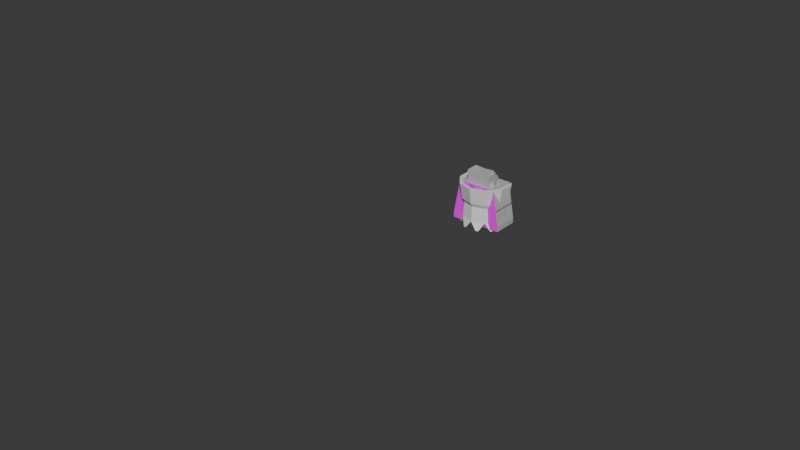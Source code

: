 # Source: minifigkingleo00_pose_wave_right.blend  (saved by Blender 5.1.30; exported with 4.5.12 LTS)
import bpy
from mathutils import Matrix  # noqa: F401  (used for matrix-valued properties, if any)

bpy.ops.wm.read_factory_settings(use_empty=True)
scene = bpy.context.scene
scene.name = 'Scene'

# ---- collections
col_collection = bpy.data.collections.new('Collection'); scene.collection.children.link(col_collection)

# ---- images (referenced by path relative to the original .blend; pixels are not part of the script)
import os
ASSET_DIR = os.environ.get("B2B_ASSET_DIR", "")  # directory of the original .blend (textures are referenced by path, not embedded)
HERE = os.path.dirname(os.path.abspath(__file__))  # packed textures are extracted next to this script under _unpacked/

def load_image(name, relpath, width, height, colorspace="sRGB"):
    """Load a texture the original file referenced (path relative to the .blend, or extracted next to this script)."""
    p = next((c for c in (os.path.join(HERE, relpath), os.path.join(ASSET_DIR, relpath)) if relpath and os.path.exists(c)), "")
    if p:
        img = bpy.data.images.load(p, check_existing=True)
        img.name = name
    else:  # same state as the original file: an image datablock whose file is absent (Cycles renders it pink)
        img = bpy.data.images.new(name, width, height)
        img.source = "FILE"
        img.filepath = "//" + (relpath or name)
    img.colorspace_settings.name = colorspace
    return img
img_spr133_128x32_png = load_image('spr133_128x32.png', 'spr133_128x32.png', 1024, 1024, 'sRGB')
img_spr138_64x128_png = load_image('spr138_64x128.png', 'spr138_64x128.png', 1024, 1024, 'sRGB')
img_spr073_64x64_png = load_image('spr073_64x64.png', 'spr073_64x64.png', 1024, 1024, 'sRGB')
img_spr115_64x64_png = load_image('spr115_64x64.png', 'spr115_64x64.png', 1024, 1024, 'sRGB')

# ---- materials (node trees are filled in below, after node groups)
mat_tex133_s50t0_003 = bpy.data.materials.new('tex133_s50t0.003')
mat_tex133_s50t0_003.diffuse_color = (1.0, 1.0, 1.0, 1.0)
mat_tex133_s50t0_003.roughness = 0.5267
mat_glit038_s50t0_003 = bpy.data.materials.new('glit038_s50t0.003')
mat_glit038_s50t0_003.diffuse_color = (0.0627, 0.0627, 0.0627, 1.0)
mat_glit038_s50t0_003.roughness = 0.5267
mat_tex138_s50t0_003 = bpy.data.materials.new('tex138_s50t0.003')
mat_tex138_s50t0_003.diffuse_color = (1.0, 1.0, 1.0, 1.0)
mat_tex138_s50t0_003.roughness = 0.5267
mat_glit042_s50t0_003 = bpy.data.materials.new('glit042_s50t0.003')
mat_glit042_s50t0_003.diffuse_color = (0.502, 0.498, 0.498, 1.0)
mat_glit042_s50t0_003.roughness = 0.5267
mat_tex073_s50t0_003 = bpy.data.materials.new('tex073_s50t0.003')
mat_tex073_s50t0_003.diffuse_color = (1.0, 1.0, 1.0, 1.0)
mat_tex073_s50t0_003.roughness = 0.5267
mat_tex115_s50t0_003 = bpy.data.materials.new('tex115_s50t0.003')
mat_tex115_s50t0_003.diffuse_color = (1.0, 1.0, 1.0, 1.0)
mat_tex115_s50t0_003.roughness = 0.5267
mat_glit018_s50t0_003 = bpy.data.materials.new('glit018_s50t0.003')
mat_glit018_s50t0_003.diffuse_color = (0.9176, 0.7529, 0.0, 1.0)
mat_glit018_s50t0_003.roughness = 0.5267
mat_glit034_s50t0_003 = bpy.data.materials.new('glit034_s50t0.003')
mat_glit034_s50t0_003.diffuse_color = (0.8157, 0.8157, 0.8157, 1.0)
mat_glit034_s50t0_003.roughness = 0.5267
mat_glit026_s50t0_003 = bpy.data.materials.new('glit026_s50t0.003')
mat_glit026_s50t0_003.diffuse_color = (0.0, 0.0863, 0.6196, 1.0)
mat_glit026_s50t0_003.roughness = 0.5267

# ---- material node trees
mat_tex133_s50t0_003.use_nodes = True; mat_tex133_s50t0_003.node_tree.nodes.clear()
_N = mat_tex133_s50t0_003.node_tree.nodes; _L = mat_tex133_s50t0_003.node_tree.links
n0 = _N.new('ShaderNodeBsdfPrincipled'); n0.name = 'Principled BSDF'; n0.location = (0, 300)
n0.inputs[2].default_value = 0.5267
n0.inputs[13].default_value = 0.227
n1 = _N.new('ShaderNodeOutputMaterial'); n1.name = 'Material Output'; n1.location = (280, 300)
n2 = _N.new('ShaderNodeTexImage'); n2.name = 'Image Texture'; n2.location = (-480, 300)
n2.image = img_spr133_128x32_png
_L.new(n2.outputs[0], n0.inputs[0])
_L.new(n0.outputs[0], n1.inputs[0])
n1.is_active_output = True
mat_glit038_s50t0_003.use_nodes = True; mat_glit038_s50t0_003.node_tree.nodes.clear()
_N = mat_glit038_s50t0_003.node_tree.nodes; _L = mat_glit038_s50t0_003.node_tree.links
n0 = _N.new('ShaderNodeBsdfPrincipled'); n0.name = 'Principled BSDF'; n0.location = (0, 300)
n0.inputs[0].default_value = (0.0627, 0.0627, 0.0627, 1.0)
n0.inputs[2].default_value = 0.5267
n0.inputs[13].default_value = 0.227
n1 = _N.new('ShaderNodeOutputMaterial'); n1.name = 'Material Output'; n1.location = (280, 300)
_L.new(n0.outputs[0], n1.inputs[0])
n1.is_active_output = True
mat_tex138_s50t0_003.use_nodes = True; mat_tex138_s50t0_003.node_tree.nodes.clear()
_N = mat_tex138_s50t0_003.node_tree.nodes; _L = mat_tex138_s50t0_003.node_tree.links
n0 = _N.new('ShaderNodeBsdfPrincipled'); n0.name = 'Principled BSDF'; n0.location = (0, 300)
n0.inputs[2].default_value = 0.5267
n0.inputs[13].default_value = 0.227
n1 = _N.new('ShaderNodeOutputMaterial'); n1.name = 'Material Output'; n1.location = (280, 300)
n2 = _N.new('ShaderNodeTexImage'); n2.name = 'Image Texture'; n2.location = (-480, 300)
n2.image = img_spr138_64x128_png
_L.new(n2.outputs[0], n0.inputs[0])
_L.new(n0.outputs[0], n1.inputs[0])
n1.is_active_output = True
mat_glit042_s50t0_003.use_nodes = True; mat_glit042_s50t0_003.node_tree.nodes.clear()
_N = mat_glit042_s50t0_003.node_tree.nodes; _L = mat_glit042_s50t0_003.node_tree.links
n0 = _N.new('ShaderNodeBsdfPrincipled'); n0.name = 'Principled BSDF'; n0.location = (0, 300)
n0.inputs[0].default_value = (0.502, 0.498, 0.498, 1.0)
n0.inputs[2].default_value = 0.5267
n0.inputs[13].default_value = 0.227
n1 = _N.new('ShaderNodeOutputMaterial'); n1.name = 'Material Output'; n1.location = (280, 300)
_L.new(n0.outputs[0], n1.inputs[0])
n1.is_active_output = True
mat_tex073_s50t0_003.use_nodes = True; mat_tex073_s50t0_003.node_tree.nodes.clear()
_N = mat_tex073_s50t0_003.node_tree.nodes; _L = mat_tex073_s50t0_003.node_tree.links
n0 = _N.new('ShaderNodeBsdfPrincipled'); n0.name = 'Principled BSDF'; n0.location = (0, 300)
n0.inputs[2].default_value = 0.5267
n0.inputs[13].default_value = 0.227
n1 = _N.new('ShaderNodeOutputMaterial'); n1.name = 'Material Output'; n1.location = (280, 300)
n2 = _N.new('ShaderNodeTexImage'); n2.name = 'Image Texture'; n2.location = (-480, 300)
n2.image = img_spr073_64x64_png
_L.new(n2.outputs[0], n0.inputs[0])
_L.new(n0.outputs[0], n1.inputs[0])
n1.is_active_output = True
mat_tex115_s50t0_003.use_nodes = True; mat_tex115_s50t0_003.node_tree.nodes.clear()
_N = mat_tex115_s50t0_003.node_tree.nodes; _L = mat_tex115_s50t0_003.node_tree.links
n0 = _N.new('ShaderNodeBsdfPrincipled'); n0.name = 'Principled BSDF'; n0.location = (0, 300)
n0.inputs[2].default_value = 0.5267
n0.inputs[13].default_value = 0.227
n1 = _N.new('ShaderNodeOutputMaterial'); n1.name = 'Material Output'; n1.location = (280, 300)
n2 = _N.new('ShaderNodeTexImage'); n2.name = 'Image Texture'; n2.location = (-480, 300)
n2.image = img_spr115_64x64_png
_L.new(n2.outputs[0], n0.inputs[0])
_L.new(n0.outputs[0], n1.inputs[0])
n1.is_active_output = True
mat_glit018_s50t0_003.use_nodes = True; mat_glit018_s50t0_003.node_tree.nodes.clear()
_N = mat_glit018_s50t0_003.node_tree.nodes; _L = mat_glit018_s50t0_003.node_tree.links
n0 = _N.new('ShaderNodeBsdfPrincipled'); n0.name = 'Principled BSDF'; n0.location = (0, 300)
n0.inputs[0].default_value = (0.9176, 0.7529, 0.0, 1.0)
n0.inputs[2].default_value = 0.5267
n0.inputs[13].default_value = 0.227
n1 = _N.new('ShaderNodeOutputMaterial'); n1.name = 'Material Output'; n1.location = (280, 300)
_L.new(n0.outputs[0], n1.inputs[0])
n1.is_active_output = True
mat_glit034_s50t0_003.use_nodes = True; mat_glit034_s50t0_003.node_tree.nodes.clear()
_N = mat_glit034_s50t0_003.node_tree.nodes; _L = mat_glit034_s50t0_003.node_tree.links
n0 = _N.new('ShaderNodeBsdfPrincipled'); n0.name = 'Principled BSDF'; n0.location = (0, 300)
n0.inputs[0].default_value = (0.8157, 0.8157, 0.8157, 1.0)
n0.inputs[2].default_value = 0.5267
n0.inputs[13].default_value = 0.227
n1 = _N.new('ShaderNodeOutputMaterial'); n1.name = 'Material Output'; n1.location = (280, 300)
_L.new(n0.outputs[0], n1.inputs[0])
n1.is_active_output = True
mat_glit026_s50t0_003.use_nodes = True; mat_glit026_s50t0_003.node_tree.nodes.clear()
_N = mat_glit026_s50t0_003.node_tree.nodes; _L = mat_glit026_s50t0_003.node_tree.links
n0 = _N.new('ShaderNodeBsdfPrincipled'); n0.name = 'Principled BSDF'; n0.location = (0, 300)
n0.inputs[0].default_value = (0.0, 0.0863, 0.6196, 1.0)
n0.inputs[2].default_value = 0.5267
n0.inputs[13].default_value = 0.227
n1 = _N.new('ShaderNodeOutputMaterial'); n1.name = 'Material Output'; n1.location = (280, 300)
_L.new(n0.outputs[0], n1.inputs[0])
n1.is_active_output = True

# ---- world
world_world = bpy.data.worlds.new('World'); scene.world = world_world
world_world.use_nodes = True; world_world.node_tree.nodes.clear()
_N = world_world.node_tree.nodes; _L = world_world.node_tree.links
n0 = _N.new('ShaderNodeOutputWorld'); n0.name = 'World Output'; n0.location = (200, 100)
n1 = _N.new('ShaderNodeBackground'); n1.name = 'Background'; n1.location = (-200, 100)
n1.inputs[0].default_value = (0.05088, 0.05088, 0.05088, 1.0)
_L.new(n1.outputs[0], n0.inputs[0])
n0.is_active_output = True
world_world.color = (0.05088, 0.05088, 0.05088)
world_world.sun_shadow_jitter_overblur = 0.0

# ---- meshes
me_008_minifig_2___hips_bk_belt = bpy.data.meshes.new('008_Minifig_2_-_Hips_BK_Belt')
me_008_minifig_2___hips_bk_belt.from_pydata([(8.803, -14.41, 16.0), (23.2, -14.41, 16.0), (8.803, -16.0, 16.0), (23.2, -16.0, 16.0), (8.803, -14.41, 8.0), (23.2, -14.41, 8.0), (8.803, -16.0, 8.0), (23.2, -16.0, 8.0), (15.61, -8.0, 12.0), (16.41, -8.0, 12.0), (15.61, -8.48, 10.2), (16.41, -8.48, 10.2), (15.61, -9.79, 8.88), (16.41, -9.79, 8.88), (15.61, -11.6, 8.4), (16.41, -11.6, 8.4), (15.61, -13.39, 8.88), (16.41, -13.39, 8.88), (15.61, -14.71, 10.19), (16.41, -14.71, 10.19), (15.61, -14.71, 13.79), (16.41, -14.71, 13.79), (15.61, -13.4, 15.11), (16.41, -13.4, 15.11), (15.61, -11.6, 15.6), (16.41, -11.6, 15.6), (15.61, -9.8, 15.11), (16.41, -9.8, 15.11), (15.61, -8.48, 13.8), (16.41, -8.48, 13.8)], [], [(6, 7, 5, 4), (4, 5, 1, 0), (18, 19, 17, 16), (22, 23, 21, 20), (16, 14, 12, 10, 8, 28, 26, 24, 22, 20, 18), (23, 25, 27, 29, 9, 11, 13, 15, 17, 19, 21), (16, 17, 15, 14), (24, 25, 23, 22), (3, 7, 6, 2), (1, 5, 7, 3), (4, 0, 2, 6), (12, 13, 11, 10), (3, 2, 0, 1), (14, 15, 13, 12), (26, 27, 25, 24), (28, 29, 27, 26), (8, 9, 29, 28), (8, 10, 11, 9)])
me_008_minifig_2___hips_bk_belt.polygons.foreach_set('material_index', [0, 1, 1, 1, 1, 1, 1, 1, 1, 1, 1, 1, 1, 1, 1, 1, 1, 1])
_uv = me_008_minifig_2___hips_bk_belt.uv_layers.new(name='UVMap')
_uv.uv.foreach_set('vector', [0.0, 1.0, 1.0, 1.0, 1.0, 0.0, 0.0, 0.0, 0.0, 0.0, 0.0, 0.0, 0.0, 0.0, 0.0, 0.0, 0.0, 0.0, 0.0, 0.0, 0.0, 0.0, 0.0, 0.0, 0.0, 0.0, 0.0, 0.0, 0.0, 0.0, 0.0, 0.0, 0.0, 0.0, 0.0, 0.0, 0.0, 0.0, 0.0, 0.0, 0.0, 0.0, 0.0, 0.0, 0.0, 0.0, 0.0, 0.0, 0.0, 0.0, 0.0, 0.0, 0.0, 0.0, 0.0, 0.0, 0.0, 0.0, 0.0, 0.0, 0.0, 0.0, 0.0, 0.0, 0.0, 0.0, 0.0, 0.0, 0.0, 0.0, 0.0, 0.0, 0.0, 0.0, 0.0, 0.0, 0.0, 0.0, 0.0, 0.0, 0.0, 0.0, 0.0, 0.0, 0.0, 0.0, 0.0, 0.0, 0.0, 0.0, 0.0, 0.0, 0.0, 0.0, 0.0, 0.0, 0.0, 0.0, 0.0, 0.0, 0.0, 0.0, 0.0, 0.0, 0.0, 0.0, 0.0, 0.0, 0.0, 0.0, 0.0, 0.0, 0.0, 0.0, 0.0, 0.0, 0.0, 0.0, 0.0, 0.0, 0.0, 0.0, 0.0, 0.0, 0.0, 0.0, 0.0, 0.0, 0.0, 0.0, 0.0, 0.0, 0.0, 0.0, 0.0, 0.0, 0.0, 0.0, 0.0, 0.0, 0.0, 0.0, 0.0, 0.0, 0.0, 0.0, 0.0, 0.0, 0.0, 0.0, 0.0, 0.0, 0.0, 0.0, 0.0, 0.0, 0.0, 0.0, 0.0, 0.0, 0.0, 0.0, 0.0, 0.0, 0.0, 0.0, 0.0, 0.0, 0.0, 0.0, 0.0, 0.0])
me_008_minifig_2___hips_bk_belt.materials.append(mat_tex133_s50t0_003)
me_008_minifig_2___hips_bk_belt.materials.append(mat_glit038_s50t0_003)
me_008_minifig_2___hips_bk_belt.update()
me_011_minifig_2___leg_lt_all_tex_gy = bpy.data.meshes.new('011_Minifig_2_-_Leg_Lt_All_tex_GY')
me_011_minifig_2___leg_lt_all_tex_gy.from_pydata([(23.51, -3.2, 9.61), (16.4, -3.2, 9.61), (23.19, -15.21, 11.81), (16.4, -15.2, 11.81), (16.4, -15.0, 13.19), (23.2, -15.0, 13.19), (16.4, -14.28, 14.4), (23.22, -14.28, 14.4), (16.4, -13.16, 15.24), (23.26, -13.16, 15.24), (16.4, -11.9, 15.6), (23.29, -11.9, 15.6), (16.4, -8.887, 9.609), (23.37, -8.887, 9.609), (16.4, -10.03, 8.75), (23.33, -10.03, 8.75), (16.4, -11.4, 8.4), (23.29, -11.4, 8.4), (16.4, -12.79, 8.59), (23.27, -12.79, 8.59), (16.4, -14.0, 9.31), (23.23, -14.0, 9.31), (16.4, -14.84, 10.43), (23.21, -14.84, 10.43), (16.4, -3.2, 15.6), (23.53, -3.2, 15.6)], [], [(12, 14, 15, 13), (12, 13, 0, 1), (14, 16, 17, 15), (3, 4, 5, 2), (16, 18, 19, 17), (18, 20, 21, 19), (20, 22, 23, 21), (22, 3, 2, 23), (4, 6, 7, 5), (8, 9, 7, 6), (8, 10, 11, 9), (10, 24, 25, 11), (0, 25, 24, 1), (12, 1, 24, 10), (11, 25, 0, 13), (8, 6, 4, 3, 22, 20, 18, 16, 14, 12, 10), (15, 17, 19, 21, 23, 2, 5, 7, 9, 11, 13)])
me_011_minifig_2___leg_lt_all_tex_gy.polygons.foreach_set('material_index', [0, 0, 0, 1, 0, 0, 0, 1, 1, 1, 1, 1, 1, 1, 1, 1, 1])
_uv = me_011_minifig_2___leg_lt_all_tex_gy.uv_layers.new(name='UVMap')
_uv.uv.foreach_set('vector', [0.04987, 0.5843, 0.04987, 0.6598, 0.9168, 0.6598, 0.9216, 0.5843, 0.04987, 0.5843, 0.9216, 0.5843, 0.9388, 0.2111, 0.04987, 0.2111, 0.04987, 0.6598, 0.04987, 0.75, 0.9116, 0.75, 0.9168, 0.6598, 0.0, 0.0, 0.0, 0.0, 0.0, 0.0, 0.0, 0.0, 0.04987, 0.75, 0.04987, 0.8414, 0.9085, 0.8414, 0.9116, 0.75, 0.04987, 0.8414, 0.04987, 0.921, 0.9038, 0.921, 0.9085, 0.8414, 0.04987, 0.921, 0.04987, 0.9762, 0.9015, 0.9762, 0.9038, 0.921, 0.0, 0.0, 0.0, 0.0, 0.0, 0.0, 0.0, 0.0, 0.0, 0.0, 0.0, 0.0, 0.0, 0.0, 0.0, 0.0, 0.0, 0.0, 0.0, 0.0, 0.0, 0.0, 0.0, 0.0, 0.0, 0.0, 0.0, 0.0, 0.0, 0.0, 0.0, 0.0, 0.0, 0.0, 0.0, 0.0, 0.0, 0.0, 0.0, 0.0, 0.0, 0.0, 0.0, 0.0, 0.0, 0.0, 0.0, 0.0, 0.0, 0.0, 0.0, 0.0, 0.0, 0.0, 0.0, 0.0, 0.0, 0.0, 0.0, 0.0, 0.0, 0.0, 0.0, 0.0, 0.0, 0.0, 0.0, 0.0, 0.0, 0.0, 0.0, 0.0, 0.0, 0.0, 0.0, 0.0, 0.0, 0.0, 0.0, 0.0, 0.0, 0.0, 0.0, 0.0, 0.0, 0.0, 0.0, 0.0, 0.0, 0.0, 0.0, 0.0, 0.0, 0.0, 0.0, 0.0, 0.0, 0.0, 0.0, 0.0, 0.0, 0.0, 0.0, 0.0, 0.0, 0.0, 0.0, 0.0])
me_011_minifig_2___leg_lt_all_tex_gy.materials.append(mat_tex138_s50t0_003)
me_011_minifig_2___leg_lt_all_tex_gy.materials.append(mat_glit042_s50t0_003)
me_011_minifig_2___leg_lt_all_tex_gy.update()
me_013_minifig_2___foot_left_gy = bpy.data.meshes.new('013_Minifig_2_-_Foot_Left_GY')
me_013_minifig_2___foot_left_gy.from_pydata([(23.51, -3.21, 7.6), (16.4, -3.21, 7.6), (23.59, 0.0, 15.6), (23.59, 0.0, 7.6), (16.4, 0.0, 15.6), (16.4, 0.0, 7.6), (16.4, -3.21, 15.6), (23.53, -3.21, 15.6)], [], [(1, 0, 3, 5), (6, 4, 2, 7), (7, 2, 3, 0), (1, 5, 4, 6), (1, 6, 7, 0), (3, 2, 4, 5)])
me_013_minifig_2___foot_left_gy.materials.append(mat_glit042_s50t0_003)
me_013_minifig_2___foot_left_gy.update()
me_015_minifig_2___leg_rt_all_tex_gy = bpy.data.meshes.new('015_Minifig_2_-_Leg_Rt_All_tex_GY')
me_015_minifig_2___leg_rt_all_tex_gy.from_pydata([(8.49, -3.2, 9.61), (15.61, -3.2, 9.61), (8.807, -15.21, 11.81), (15.6, -15.2, 11.81), (15.6, -15.0, 13.19), (8.797, -15.0, 13.19), (15.6, -14.28, 14.4), (8.779, -14.28, 14.4), (15.6, -13.16, 15.24), (8.742, -13.16, 15.24), (15.6, -11.9, 15.6), (8.707, -11.9, 15.6), (15.6, -8.887, 9.609), (8.627, -8.887, 9.609), (15.6, -10.03, 8.75), (8.666, -10.03, 8.75), (15.6, -11.4, 8.4), (8.707, -11.4, 8.4), (15.6, -12.79, 8.59), (8.732, -12.79, 8.59), (15.6, -14.0, 9.31), (8.77, -14.0, 9.31), (15.6, -14.84, 10.43), (8.788, -14.84, 10.43), (15.61, -3.2, 15.6), (8.47, -3.2, 15.6)], [], [(13, 15, 14, 12), (1, 0, 13, 12), (15, 17, 16, 14), (13, 0, 25, 11), (2, 5, 4, 3), (17, 19, 18, 16), (19, 21, 20, 18), (21, 23, 22, 20), (23, 2, 3, 22), (5, 7, 6, 4), (6, 7, 9, 8), (9, 11, 10, 8), (11, 25, 24, 10), (1, 24, 25, 0), (10, 24, 1, 12), (14, 16, 18, 20, 22, 3, 4, 6, 8, 10, 12), (9, 7, 5, 2, 23, 21, 19, 17, 15, 13, 11)])
me_015_minifig_2___leg_rt_all_tex_gy.polygons.foreach_set('material_index', [0, 0, 0, 1, 1, 0, 0, 0, 1, 1, 1, 1, 1, 1, 1, 1, 1])
_uv = me_015_minifig_2___leg_rt_all_tex_gy.uv_layers.new(name='UVMap')
_uv.uv.foreach_set('vector', [0.07825, 0.5843, 0.08313, 0.6598, 0.95, 0.6598, 0.95, 0.5843, 0.95, 0.2111, 0.06113, 0.2111, 0.07825, 0.5843, 0.95, 0.5843, 0.08312, 0.6598, 0.08825, 0.75, 0.95, 0.75, 0.95, 0.6598, 0.0, 0.0, 0.0, 0.0, 0.0, 0.0, 0.0, 0.0, 0.0, 0.0, 0.0, 0.0, 0.0, 0.0, 0.0, 0.0, 0.08825, 0.75, 0.09137, 0.8414, 0.95, 0.8414, 0.95, 0.75, 0.09137, 0.8414, 0.09613, 0.921, 0.95, 0.921, 0.95, 0.8414, 0.09613, 0.921, 0.09837, 0.9762, 0.95, 0.9762, 0.95, 0.921, 0.0, 0.0, 0.0, 0.0, 0.0, 0.0, 0.0, 0.0, 0.0, 0.0, 0.0, 0.0, 0.0, 0.0, 0.0, 0.0, 0.0, 0.0, 0.0, 0.0, 0.0, 0.0, 0.0, 0.0, 0.0, 0.0, 0.0, 0.0, 0.0, 0.0, 0.0, 0.0, 0.0, 0.0, 0.0, 0.0, 0.0, 0.0, 0.0, 0.0, 0.0, 0.0, 0.0, 0.0, 0.0, 0.0, 0.0, 0.0, 0.0, 0.0, 0.0, 0.0, 0.0, 0.0, 0.0, 0.0, 0.0, 0.0, 0.0, 0.0, 0.0, 0.0, 0.0, 0.0, 0.0, 0.0, 0.0, 0.0, 0.0, 0.0, 0.0, 0.0, 0.0, 0.0, 0.0, 0.0, 0.0, 0.0, 0.0, 0.0, 0.0, 0.0, 0.0, 0.0, 0.0, 0.0, 0.0, 0.0, 0.0, 0.0, 0.0, 0.0, 0.0, 0.0, 0.0, 0.0, 0.0, 0.0, 0.0, 0.0])
me_015_minifig_2___leg_rt_all_tex_gy.materials.append(mat_tex138_s50t0_003)
me_015_minifig_2___leg_rt_all_tex_gy.materials.append(mat_glit042_s50t0_003)
me_015_minifig_2___leg_rt_all_tex_gy.update()
me_017_minifig_2___foot_right_gy = bpy.data.meshes.new('017_Minifig_2_-_Foot_Right_GY')
me_017_minifig_2___foot_right_gy.from_pydata([(8.49, -3.21, 7.6), (15.6, -3.21, 7.6), (8.41, 0.0, 15.6), (8.41, 0.0, 7.6), (15.6, 0.0, 15.6), (15.6, 0.0, 7.6), (15.61, -3.21, 15.6), (8.47, -3.21, 15.6)], [], [(5, 3, 0, 1), (7, 2, 4, 6), (0, 3, 2, 7), (6, 4, 5, 1), (0, 7, 6, 1), (5, 4, 2, 3)])
me_017_minifig_2___foot_right_gy.materials.append(mat_glit042_s50t0_003)
me_017_minifig_2___foot_right_gy.update()
me_018_minifig_2___body_no_code_gy = bpy.data.meshes.new('018_Minifig_2_-_Body_No_code_GY')
me_018_minifig_2___body_no_code_gy.from_pydata([(8.0, -16.0, 8.0), (8.0, -16.0, 16.0), (24.0, -16.0, 8.0), (24.0, -16.0, 16.0), (8.0, -17.61, 8.0), (24.0, -17.61, 8.0), (22.0, -28.8, 8.0), (10.0, -28.8, 8.0), (24.0, -17.61, 16.0), (22.0, -28.8, 16.0), (10.0, -28.8, 16.0), (8.0, -17.61, 16.0)], [], [(7, 10, 9, 6), (6, 9, 8, 5), (10, 7, 4, 11), (0, 1, 11, 4), (3, 2, 5, 8), (0, 2, 3, 1), (1, 3, 8, 9, 10, 11), (2, 0, 4, 7, 6, 5)])
me_018_minifig_2___body_no_code_gy.polygons.foreach_set('material_index', [0, 0, 0, 0, 0, 0, 0, 1])
_uv = me_018_minifig_2___body_no_code_gy.uv_layers.new(name='UVMap')
_uv.uv.foreach_set('vector', [0.0, 0.0, 0.0, 0.0, 0.0, 0.0, 0.0, 0.0, 0.0, 0.0, 0.0, 0.0, 0.0, 0.0, 0.0, 0.0, 0.0, 0.0, 0.0, 0.0, 0.0, 0.0, 0.0, 0.0, 0.0, 0.0, 0.0, 0.0, 0.0, 0.0, 0.0, 0.0, 0.0, 0.0, 0.0, 0.0, 0.0, 0.0, 0.0, 0.0, 0.0, 0.0, 0.0, 0.0, 0.0, 0.0, 0.0, 0.0, 0.0, 0.0, 0.0, 0.0, 0.0, 0.0, 0.0, 0.0, 0.0, 0.0, 0.0, 0.0, 1.0, 0.0, 0.0, 0.0, 0.0, 0.1257, 0.125, 1.0, 0.875, 1.0, 1.0, 0.1257])
me_018_minifig_2___body_no_code_gy.materials.append(mat_glit042_s50t0_003)
me_018_minifig_2___body_no_code_gy.materials.append(mat_tex073_s50t0_003)
me_018_minifig_2___body_no_code_gy.update()
me_020_minifig_2___head_leo = bpy.data.meshes.new('020_Minifig_2_-_Head_Leo')
me_020_minifig_2___head_leo.from_pydata([(16.0, -29.8, 8.597), (16.0, -30.27, 7.466), (16.0, -31.4, 7.007), (16.0, -36.8, 7.007), (19.53, -36.8, 8.46), (19.53, -31.4, 8.46), (19.21, -30.27, 8.779), (18.41, -29.8, 9.579), (21.0, -36.8, 12.0), (21.0, -31.4, 12.0), (20.54, -30.27, 12.0), (19.41, -29.8, 12.0), (19.53, -36.8, 15.53), (19.53, -31.4, 15.53), (19.21, -30.27, 15.21), (18.41, -29.8, 14.41), (16.0, -36.8, 17.0), (16.0, -31.4, 17.0), (16.0, -30.27, 16.54), (16.0, -29.8, 15.41), (12.46, -36.8, 15.53), (12.46, -31.4, 15.53), (12.78, -30.27, 15.21), (13.58, -29.8, 14.41), (11.0, -36.8, 12.0), (11.0, -31.4, 12.0), (11.46, -30.27, 12.0), (12.59, -29.8, 12.0), (12.46, -36.8, 8.46), (12.46, -31.4, 8.46), (12.78, -30.27, 8.779), (13.58, -29.8, 9.579), (11.75, -36.8, 10.17), (11.75, -31.4, 10.17), (20.24, -36.8, 10.17), (20.24, -31.4, 10.17), (19.85, -30.27, 10.34), (12.14, -30.27, 10.34), (14.25, -26.11, 10.25), (17.72, -26.11, 13.72), (16.0, -26.11, 14.44), (16.0, -26.11, 9.547), (17.72, -26.11, 10.25), (14.25, -26.11, 13.72), (18.44, -26.11, 12.0), (13.54, -26.11, 12.0)], [], [(6, 7, 0, 1), (18, 19, 15, 14), (14, 15, 11, 10), (26, 27, 23, 22), (22, 23, 19, 18), (1, 0, 31, 30), (4, 5, 2, 3), (5, 6, 1, 2), (12, 13, 9, 8), (13, 14, 10, 9), (16, 17, 13, 12), (17, 18, 14, 13), (20, 21, 17, 16), (21, 22, 18, 17), (24, 25, 21, 20), (28, 29, 33, 32), (5, 4, 34, 35), (32, 33, 25, 24), (8, 9, 35, 34), (37, 26, 25, 33), (33, 29, 30, 37), (30, 31, 27, 26, 37), (10, 11, 7, 6, 36), (35, 9, 10, 36), (36, 6, 5, 35), (25, 26, 22, 21), (3, 2, 29, 28), (2, 1, 30, 29), (42, 7, 11, 44), (44, 11, 15, 39), (39, 15, 19, 40), (40, 19, 23, 43), (43, 23, 27, 45), (45, 27, 31, 38), (38, 31, 0, 41), (41, 0, 7, 42)])
me_020_minifig_2___head_leo.polygons.foreach_set('material_index', [0, 0, 0, 0, 0, 0, 0, 0, 0, 0, 0, 0, 0, 0, 0, 0, 0, 0, 0, 0, 0, 0, 0, 0, 0, 0, 0, 0, 1, 1, 1, 1, 1, 1, 1, 1])
_uv = me_020_minifig_2___head_leo.uv_layers.new(name='UVMap')
_uv.uv.foreach_set('vector', [0.00632, 1.0, 0.00584, 1.0, 0.00436, 1.0, 0.00436, 1.0, 0.00436, 1.0, 0.00436, 1.0, 0.00584, 1.0, 0.00632, 1.0, 0.00632, 1.0, 0.00584, 1.0, 0.00645, 1.0, 0.00714, 1.0, 0.00159, 1.0, 0.00228, 1.0, 0.00288, 1.0, 0.00239, 1.0, 0.00239, 1.0, 0.00288, 1.0, 0.00436, 1.0, 0.00436, 1.0, 0.00436, 1.0, 0.00436, 1.0, 0.00288, 1.0, 0.00239, 1.0, 0.8412, 0.8502, 0.8412, 0.1462, 0.5054, 0.1462, 0.5054, 0.8502, 0.8412, 0.1462, 0.8412, -0.00143, 0.5054, -0.00143, 0.5054, 0.1462, 0.00652, 1.0, 0.00652, 1.0, 0.00742, 1.0, 0.00742, 1.0, 0.00652, 1.0, 0.00632, 1.0, 0.00714, 1.0, 0.00742, 1.0, 0.00436, 1.0, 0.00436, 1.0, 0.00652, 1.0, 0.00652, 1.0, 0.00436, 1.0, 0.00436, 1.0, 0.00632, 1.0, 0.00652, 1.0, 0.0022, 1.0, 0.0022, 1.0, 0.00436, 1.0, 0.00436, 1.0, 0.0022, 1.0, 0.00239, 1.0, 0.00436, 1.0, 0.00436, 1.0, 0.0013, 1.0, 0.0013, 1.0, 0.0022, 1.0, 0.0022, 1.0, 0.1689, 0.8502, 0.1689, 0.1462, 0.00633, 0.1462, 0.00633, 0.8502, 0.8412, 0.1462, 0.8412, 0.8502, 1.004, 0.8502, 1.004, 0.1462, 0.00176, 1.0, 0.00176, 1.0, 0.0013, 1.0, 0.0013, 1.0, 0.00742, 1.0, 0.00742, 1.0, 0.00696, 1.0, 0.00696, 1.0, 0.002, 1.0, 0.00159, 1.0, 0.0013, 1.0, 0.00176, 1.0, 0.00633, 0.1462, 0.1689, 0.1462, 0.1689, -0.00143, 0.00646, -0.00143, 0.00239, 1.0, 0.00288, 1.0, 0.00228, 1.0, 0.00159, 1.0, 0.002, 1.0, 0.00714, 1.0, 0.00645, 1.0, 0.00584, 1.0, 0.00632, 1.0, 0.00672, 1.0, 0.00696, 1.0, 0.00742, 1.0, 0.00714, 1.0, 0.00672, 1.0, 1.004, -0.00143, 0.8412, -0.00143, 0.8412, 0.1462, 1.004, 0.1462, 0.0013, 1.0, 0.00159, 1.0, 0.00239, 1.0, 0.0022, 1.0, 0.5054, 0.8502, 0.5054, 0.1462, 0.1689, 0.1462, 0.1689, 0.8502, 0.5054, 0.1462, 0.5054, -0.00143, 0.1689, -0.00143, 0.1689, 0.1462, 0.0, 0.0, 0.0, 0.0, 0.0, 0.0, 0.0, 0.0, 0.0, 0.0, 0.0, 0.0, 0.0, 0.0, 0.0, 0.0, 0.0, 0.0, 0.0, 0.0, 0.0, 0.0, 0.0, 0.0, 0.0, 0.0, 0.0, 0.0, 0.0, 0.0, 0.0, 0.0, 0.0, 0.0, 0.0, 0.0, 0.0, 0.0, 0.0, 0.0, 0.0, 0.0, 0.0, 0.0, 0.0, 0.0, 0.0, 0.0, 0.0, 0.0, 0.0, 0.0, 0.0, 0.0, 0.0, 0.0, 0.0, 0.0, 0.0, 0.0, 0.0, 0.0, 0.0, 0.0])
me_020_minifig_2___head_leo.materials.append(mat_tex115_s50t0_003)
me_020_minifig_2___head_leo.materials.append(mat_glit018_s50t0_003)
me_020_minifig_2___head_leo.update()
me_023_l_7101500 = bpy.data.meshes.new('023_L_7101500')
me_023_l_7101500.from_pydata([(20.86, -34.0, 6.948), (21.13, -31.76, 6.642), (22.75, -34.0, 9.809), (23.61, -28.9, 9.53), (22.75, -34.0, 14.19), (23.61, -28.9, 14.47), (20.17, -34.0, 17.74), (20.7, -28.9, 18.47), (16.0, -34.0, 19.09), (16.0, -28.9, 20.0), (11.83, -34.0, 17.74), (11.3, -28.9, 18.47), (9.251, -34.0, 14.19), (8.392, -28.9, 14.47), (9.251, -34.0, 9.809), (8.392, -28.9, 9.53), (11.14, -34.0, 6.948), (20.44, -31.75, 7.532), (16.0, -28.9, 19.18), (11.78, -28.9, 17.81), (9.166, -28.9, 14.22), (9.166, -28.9, 9.783), (20.22, -28.9, 17.81), (21.8, -29.52, 7.794), (20.66, -36.01, 8.615), (21.48, -36.01, 10.22), (21.48, -36.01, 13.78), (19.39, -36.01, 16.66), (16.0, -36.01, 17.76), (12.61, -36.01, 16.66), (10.52, -36.01, 13.78), (10.52, -36.01, 10.22), (11.34, -36.01, 8.615), (22.83, -28.9, 14.22), (22.83, -28.9, 9.783), (11.57, -31.75, 7.503), (22.1, -29.59, 7.342), (10.21, -29.52, 7.794), (9.904, -29.59, 7.342), (10.88, -31.76, 6.642), (20.47, -35.22, 7.537), (22.08, -35.22, 10.03), (22.08, -35.22, 13.98), (19.76, -35.22, 17.17), (16.0, -35.22, 18.39), (11.53, -35.22, 7.537), (9.919, -35.22, 10.03), (9.919, -35.22, 13.98), (12.24, -35.22, 17.17), (20.47, -36.01, 7.537), (11.53, -36.01, 7.537), (12.09, -36.01, 8.096), (19.91, -36.01, 8.096), (16.75, -33.05, 6.528), (17.0, -33.05, 5.769), (16.0, -33.05, 5.61), (15.0, -33.05, 5.769), (15.25, -33.05, 6.528), (15.0, -36.01, 5.769), (15.25, -36.01, 6.528), (16.75, -36.01, 6.528), (17.0, -36.01, 5.828), (16.0, -38.38, 5.61), (9.634, -39.89, 9.934), (8.874, -42.4, 11.58), (9.985, -42.4, 8.157), (12.07, -39.89, 6.588), (10.48, -42.4, 7.471), (13.39, -42.4, 5.358), (14.2, -42.4, 5.096), (16.0, -39.89, 5.31), (17.8, -42.4, 5.096), (18.61, -42.4, 5.358), (19.94, -39.89, 6.588), (21.52, -42.4, 7.471), (22.37, -39.89, 9.934), (22.02, -42.4, 8.157), (23.13, -42.4, 11.58), (19.38, -39.89, 7.356), (19.2, -38.38, 7.599), (13.39, -42.4, 18.64), (14.2, -42.4, 18.91), (23.13, -42.4, 12.42), (9.985, -42.4, 15.84), (10.48, -42.4, 16.53), (18.61, -42.4, 18.64), (17.8, -42.4, 18.91), (22.02, -42.4, 15.84), (21.52, -42.4, 16.53), (8.874, -42.4, 12.42), (16.0, -39.89, 17.74), (16.0, -38.38, 17.44), (19.2, -38.38, 16.4), (19.38, -39.89, 16.65), (21.46, -39.89, 13.77), (21.18, -38.38, 13.68), (12.8, -38.38, 16.4), (12.62, -39.89, 16.65), (10.54, -39.89, 13.77), (10.82, -38.38, 13.68), (12.07, -39.89, 17.41), (16.0, -38.38, 6.56), (16.0, -39.89, 6.26), (16.0, -39.89, 18.69), (21.18, -38.38, 10.32), (21.46, -39.89, 10.23), (9.634, -39.89, 14.07), (19.94, -39.89, 17.41), (12.8, -38.38, 7.599), (12.62, -39.89, 7.356), (22.37, -39.89, 14.07), (10.54, -39.89, 10.23), (10.82, -38.38, 10.32), (13.12, -43.21, 11.06), (14.22, -43.21, 9.549), (16.0, -43.21, 8.971), (17.78, -43.21, 9.549), (18.88, -43.21, 11.06), (18.88, -43.21, 12.94), (17.78, -43.21, 14.45), (16.0, -43.21, 15.03), (14.22, -43.21, 14.45), (13.12, -43.21, 12.94), (11.17, -41.91, 13.57), (11.17, -41.91, 10.43), (13.02, -41.91, 7.896), (16.0, -41.91, 6.928), (18.98, -41.91, 7.896), (20.83, -41.91, 10.43), (20.83, -41.91, 13.57), (18.98, -41.91, 16.1), (16.0, -41.91, 17.07), (13.02, -41.91, 16.1), (16.0, -44.7, 10.4), (16.0, -43.22, 10.4), (12.18, -36.0, 6.75), (16.0, -36.0, 5.53), (19.8, -36.0, 6.75), (17.83, -42.39, 6.34), (20.8, -42.39, 8.5), (21.94, -42.39, 12.0), (20.8, -42.39, 15.48), (17.83, -42.39, 17.64), (14.16, -42.39, 17.64), (11.17, -42.39, 15.48), (10.04, -42.39, 12.0), (11.17, -42.39, 8.5), (14.16, -42.39, 6.34), (17.13, -44.7, 10.86), (17.13, -43.22, 10.86), (17.6, -44.7, 12.0), (17.6, -43.22, 12.0), (17.13, -44.7, 13.13), (17.13, -43.22, 13.13), (16.0, -44.7, 13.6), (16.0, -43.22, 13.6), (14.86, -44.7, 13.13), (14.86, -43.22, 13.13), (14.4, -44.7, 12.0), (14.4, -43.22, 12.0), (14.86, -44.7, 10.86), (14.86, -43.22, 10.86)], [], [(62, 55, 56, 58), (61, 54, 55, 62), (57, 59, 58, 56), (54, 61, 60, 53), (56, 55, 54, 53, 57), (106, 47, 48, 100), (100, 48, 44, 103), (103, 44, 43, 107), (107, 43, 42, 110), (110, 42, 41, 75), (49, 75, 41, 40), (63, 46, 47, 106), (50, 45, 46, 63), (89, 64, 63, 106), (84, 83, 106, 100), (81, 80, 100, 103), (85, 86, 103, 107), (87, 88, 107, 110), (77, 82, 110, 75), (74, 76, 75, 73), (71, 72, 73, 70), (68, 69, 70, 66), (65, 67, 66, 63), (49, 137, 73, 75), (50, 63, 66, 135), (113, 124, 123, 122), (123, 124, 112, 99), (108, 112, 124, 125), (125, 126, 101, 108), (126, 127, 79, 101), (127, 128, 104, 79), (128, 129, 95, 104), (129, 130, 92, 95), (130, 131, 91, 92), (131, 132, 96, 91), (132, 123, 99, 96), (121, 122, 123, 132), (113, 114, 125, 124), (114, 115, 126, 125), (115, 116, 127, 126), (116, 117, 128, 127), (117, 118, 129, 128), (118, 119, 130, 129), (119, 120, 131, 130), (120, 121, 132, 131), (78, 138, 102, 101, 79), (72, 71, 138), (102, 147, 109, 108, 101), (109, 146, 111, 112, 108), (111, 145, 98, 99, 112), (98, 144, 97, 96, 99), (97, 143, 90, 91, 96), (90, 142, 93, 92, 91), (93, 141, 94, 95, 92), (94, 140, 105, 104, 95), (105, 139, 78, 79, 104), (76, 74, 139), (82, 77, 140), (88, 87, 141), (86, 85, 142), (80, 81, 143), (83, 84, 144), (64, 89, 145), (67, 65, 146), (69, 68, 147), (144, 98, 106, 83), (143, 97, 100, 80), (145, 111, 63, 64), (146, 109, 66, 67), (147, 102, 70, 69), (138, 78, 73, 72), (139, 105, 75, 76), (140, 94, 110, 82), (141, 93, 107, 88), (142, 90, 103, 86), (97, 144, 84, 100), (98, 145, 89, 106), (111, 146, 65, 63), (109, 147, 68, 66), (102, 138, 71, 70), (78, 139, 74, 73), (105, 140, 77, 75), (94, 141, 87, 110), (93, 142, 85, 107), (90, 143, 81, 103), (118, 117, 116, 115, 114, 113, 122, 121, 120, 119), (148, 149, 134, 133), (150, 151, 149, 148), (152, 153, 151, 150), (154, 155, 153, 152), (156, 157, 155, 154), (158, 159, 157, 156), (160, 161, 159, 158), (133, 134, 161, 160), (160, 158, 156, 154, 152, 150, 148, 133), (27, 22, 18, 28), (28, 18, 19, 29), (29, 19, 20, 30), (30, 20, 21, 31), (26, 33, 22, 27), (25, 34, 33, 26), (10, 8, 44, 48), (10, 11, 9, 8), (12, 10, 48, 47), (12, 13, 11, 10), (14, 15, 13, 12), (14, 12, 47, 46), (8, 6, 43, 44), (7, 6, 8, 9), (5, 4, 6, 7), (42, 43, 6, 4), (41, 42, 4, 2), (5, 3, 2, 4), (7, 9, 18, 22), (5, 7, 22, 33), (3, 5, 33, 34), (9, 11, 19, 18), (11, 13, 20, 19), (13, 15, 21, 20), (40, 41, 2, 0), (46, 45, 16, 14), (38, 15, 14, 16, 39), (36, 1, 0, 2, 3), (37, 32, 31, 21), (37, 21, 15, 38), (36, 3, 34, 23), (24, 23, 34, 25), (35, 37, 38, 39), (1, 36, 23, 17), (35, 51, 32, 37), (52, 17, 23, 24), (45, 35, 39, 16), (0, 1, 17, 40), (45, 50, 51, 35), (17, 52, 49, 40), (136, 70, 73, 137, 61), (136, 58, 135, 66, 70), (61, 137, 49, 25, 26, 27, 28, 29, 30, 31, 50, 135, 58)])
me_023_l_7101500.materials.append(mat_glit034_s50t0_003)
me_023_l_7101500.update()
me_027_minifig_2___arm_rt_bl = bpy.data.meshes.new('027_Minifig_2_-_Arm_Rt_BL')
me_027_minifig_2___arm_rt_bl.from_pydata([(7.689, -26.68, 13.07), (8.51, -27.99, 12.75), (9.807, -24.23, 13.97), (8.212, -24.25, 12.98), (9.331, -23.59, 12.63), (9.562, -26.0, 7.285), (8.937, -27.31, 7.537), (7.818, -27.99, 7.684), (9.113, -28.2, 10.5), (9.795, -24.72, 7.776), (9.943, -23.74, 10.46), (9.456, -24.56, 7.023), (9.015, -29.16, 4.181), (8.807, -28.29, 3.344), (8.658, -23.53, 6.851), (7.947, -27.63, 2.817), (7.474, -23.31, 6.836), (6.763, -27.41, 2.802), (6.356, -23.98, 6.983), (5.707, -27.72, 3.304), (5.73, -25.29, 7.236), (5.183, -28.44, 4.132), (8.491, -29.88, 5.009), (7.435, -30.19, 5.512), (6.251, -29.97, 5.497), (5.391, -29.3, 4.97), (5.837, -26.74, 7.498), (6.634, -27.77, 7.669), (9.32, -27.26, 8.032), (7.676, -25.57, 13.27), (8.283, -27.14, 13.84), (9.248, -27.22, 14.15), (8.774, -24.16, 13.84), (9.916, -23.72, 12.89), (9.094, -28.14, 12.82), (8.215, -25.56, 14.1), (9.603, -25.29, 14.53), (8.921, -25.19, 14.42), (8.526, -25.62, 14.34), (8.731, -26.22, 14.4), (9.363, -26.58, 14.46)], [], [(27, 24, 25, 26), (7, 23, 24, 27), (6, 22, 23, 7), (5, 12, 22, 6), (5, 9, 11), (8, 28, 6, 7), (6, 28, 5), (5, 11, 13, 12), (9, 10, 14, 11), (14, 15, 13, 11), (17, 19, 21, 25, 24, 23, 22, 12, 13, 15), (25, 21, 20, 26), (20, 21, 19, 18), (18, 19, 17, 16), (16, 17, 15, 14), (29, 20, 18, 3), (0, 26, 20, 29), (30, 1, 27, 26, 0), (32, 3, 18, 16, 4), (33, 2, 32, 4), (33, 4, 16, 14, 10), (34, 8, 7, 27, 1), (30, 0, 29, 35), (31, 34, 1, 30), (29, 3, 32, 35), (39, 38, 37, 36, 40), (37, 32, 2, 36), (35, 32, 37, 38), (35, 38, 39, 30), (40, 31, 30, 39), (8, 34, 31, 40, 36, 2, 33, 10, 9, 5, 28)])
me_027_minifig_2___arm_rt_bl.materials.append(mat_glit026_s50t0_003)
me_027_minifig_2___arm_rt_bl.update()
me_030_minifig_2___hand_ye = bpy.data.meshes.new('030_Minifig_2_-_Hand_YE')
me_030_minifig_2___hand_ye.from_pydata([(8.391, -31.17, 2.995), (6.841, -29.13, 2.435), (5.218, -30.98, 3.355), (5.693, -29.76, 2.707), (7.936, -29.9, 2.452), (8.851, -34.57, 3.421), (8.425, -32.11, 0.472), (8.694, -31.56, 0.3848), (8.969, -30.56, 0.6381), (9.144, -33.94, 4.039), (4.209, -30.26, 1.177), (4.384, -33.64, 4.578), (8.135, -35.13, 2.904), (8.351, -33.89, 4.129), (8.025, -33.06, 4.968), (6.96, -32.66, 5.421), (4.453, -34.3, 3.92), (4.962, -34.93, 3.264), (5.178, -33.69, 4.488), (5.782, -32.92, 5.223), (7.849, -29.68, 1.567), (4.509, -31.86, 0.9157), (8.039, -33.29, 1.048), (8.053, -32.08, 0.5142), (8.099, -31.17, 0.4169), (8.175, -30.51, 0.7279), (4.88, -31.89, 0.8736), (4.926, -30.97, 0.7763), (5.003, -30.31, 1.087), (4.27, -30.93, 0.8506), (8.756, -31.21, 0.3425), (6.785, -29.28, 2.02), (5.606, -29.54, 1.821), (8.365, -31.02, 3.575), (5.371, -30.84, 3.914), (5.954, -27.6, 3.913), (5.531, -28.4, 4.795), (8.704, -28.59, 4.435), (7.057, -27.33, 3.439), (8.205, -27.74, 3.658), (5.79, -29.18, 5.55), (8.536, -29.35, 5.239), (4.857, -33.09, 1.411), (4.291, -31.35, 0.8932), (4.729, -32.93, 5.271), (5.497, -32.37, 5.781), (6.506, -32.1, 6.0), (7.568, -32.16, 5.887), (8.474, -32.54, 5.458), (9.035, -33.18, 4.797), (4.554, -29.55, 1.87), (5.321, -28.99, 2.379), (6.331, -28.72, 2.599), (7.393, -28.78, 2.486), (8.299, -29.16, 2.056), (8.86, -29.8, 1.396)], [], [(33, 34, 40, 41), (38, 1, 4, 39), (13, 25, 20, 14), (27, 26, 42, 17, 18, 28), (23, 24, 25, 13, 12, 22), (19, 32, 28, 18), (35, 3, 1, 38), (2, 36, 40, 34), (54, 48, 47, 53), (53, 47, 46, 52), (14, 20, 31, 15), (36, 2, 3, 35), (52, 46, 45, 51), (51, 45, 44, 50), (15, 31, 32, 19), (50, 44, 11, 10), (33, 41, 37, 0), (55, 49, 48, 54), (0, 37, 39, 4), (8, 9, 49, 55), (53, 52, 51, 32, 31), (8, 55, 54, 20, 25), (53, 31, 20, 54), (51, 50, 10, 28, 32), (5, 12, 13, 9), (30, 7, 5, 9, 8), (16, 11, 18, 17), (24, 30, 8, 25), (29, 27, 28, 10), (6, 7, 30, 24, 23), (42, 26, 21), (42, 21, 43, 16, 17), (29, 10, 11, 16, 43), (43, 21, 26, 27, 29), (6, 22, 12, 5, 7), (6, 23, 22), (44, 45, 19, 18, 11), (48, 49, 9, 13, 14), (46, 47, 48, 14, 15), (45, 46, 15, 19)])
me_030_minifig_2___hand_ye.materials.append(mat_glit018_s50t0_003)
me_030_minifig_2___hand_ye.update()
me_032_minifig_2___arm_lt_bl = bpy.data.meshes.new('032_Minifig_2_-_Arm_Lt_BL')
me_032_minifig_2___arm_lt_bl.from_pydata([(24.45, -26.77, 13.41), (23.63, -28.09, 13.09), (22.32, -24.32, 14.31), (23.93, -24.34, 13.32), (22.81, -23.68, 12.97), (22.57, -26.1, 7.625), (23.2, -27.41, 7.877), (24.32, -28.08, 8.024), (23.02, -28.29, 10.84), (22.34, -24.81, 8.116), (22.19, -23.83, 10.8), (22.69, -24.65, 7.363), (23.12, -29.25, 4.521), (23.33, -28.39, 3.684), (23.48, -23.62, 7.191), (24.19, -27.72, 3.157), (24.67, -23.4, 7.176), (25.38, -27.5, 3.142), (25.79, -24.07, 7.323), (26.43, -27.81, 3.644), (26.41, -25.38, 7.576), (26.96, -28.53, 4.472), (23.65, -29.97, 5.349), (24.71, -30.28, 5.852), (25.89, -30.06, 5.837), (26.75, -29.4, 5.31), (26.3, -26.83, 7.838), (25.51, -27.86, 8.009), (22.81, -27.35, 8.372), (24.45, -25.66, 13.61), (23.85, -27.23, 14.18), (22.88, -27.32, 14.49), (23.35, -24.26, 14.18), (22.21, -23.81, 13.23), (23.04, -28.24, 13.16), (23.89, -25.66, 14.44), (22.53, -25.38, 14.87), (23.22, -25.29, 14.76), (23.61, -25.73, 14.69), (23.41, -26.31, 14.74), (22.77, -26.68, 14.8)], [], [(26, 25, 24, 27), (27, 24, 23, 7), (7, 23, 22, 6), (6, 22, 12, 5), (11, 9, 5), (7, 6, 28, 8), (5, 28, 6), (12, 13, 11, 5), (11, 14, 10, 9), (11, 13, 15, 14), (15, 13, 12, 22, 23, 24, 25, 21, 19, 17), (26, 20, 21, 25), (18, 19, 21, 20), (16, 17, 19, 18), (14, 15, 17, 16), (3, 18, 20, 29), (29, 20, 26, 0), (0, 26, 27, 1, 30), (4, 32, 2, 33), (1, 27, 7, 8, 34), (30, 1, 34, 31), (36, 2, 32, 37), (38, 37, 32, 35), (39, 30, 31, 40), (28, 5, 9, 10, 33, 2, 36, 40, 31, 34, 8), (32, 4, 16, 18, 3), (33, 10, 14, 16, 4), (39, 38, 35, 30), (0, 30, 35, 29), (3, 29, 35, 32), (37, 38, 39, 40, 36)])
me_032_minifig_2___arm_lt_bl.materials.append(mat_glit026_s50t0_003)
me_032_minifig_2___arm_lt_bl.update()
me_035_minifig_2___hand_ye = bpy.data.meshes.new('035_Minifig_2_-_Hand_YE')
me_035_minifig_2___hand_ye.from_pydata([(26.83, -30.84, 3.772), (25.21, -29.0, 2.852), (23.66, -31.04, 3.412), (24.11, -29.77, 2.869), (26.36, -29.63, 3.123), (27.6, -34.17, 4.336), (27.54, -31.73, 1.333), (27.75, -31.15, 1.3), (27.84, -30.13, 1.594), (27.67, -33.51, 4.995), (23.08, -30.42, 1.055), (22.91, -33.8, 4.456), (27.09, -34.8, 3.681), (26.87, -33.56, 4.905), (26.27, -32.79, 5.64), (25.09, -32.53, 5.838), (23.2, -34.44, 3.839), (23.92, -35.0, 3.321), (23.7, -33.75, 4.546), (24.03, -32.93, 5.386), (26.44, -29.41, 2.238), (23.63, -31.97, 0.8891), (27.18, -32.96, 1.824), (27.17, -31.75, 1.29), (27.12, -30.84, 1.193), (27.05, -30.18, 1.504), (24.0, -31.95, 0.9312), (23.95, -31.03, 0.8339), (23.88, -30.37, 1.145), (23.29, -31.07, 0.7596), (27.78, -30.8, 1.268), (25.27, -29.15, 2.437), (24.2, -29.55, 1.984), (26.66, -30.71, 4.328), (23.67, -30.89, 3.989), (23.84, -27.61, 4.074), (23.33, -28.46, 4.85), (26.5, -28.26, 5.21), (24.97, -27.19, 3.853), (26.09, -27.47, 4.329), (23.5, -29.22, 5.654), (26.25, -29.05, 5.965), (24.0, -33.16, 1.467), (23.36, -31.49, 0.8116), (23.0, -33.06, 5.198), (23.56, -32.43, 5.858), (24.45, -32.03, 6.294), (25.51, -31.96, 6.421), (26.53, -32.23, 6.209), (27.3, -32.78, 5.7), (23.17, -29.68, 1.797), (23.73, -29.05, 2.457), (24.63, -28.65, 2.892), (25.69, -28.58, 3.019), (26.71, -28.85, 2.808), (27.47, -29.4, 2.298)], [], [(33, 34, 40, 41), (38, 1, 4, 39), (13, 25, 20, 14), (27, 26, 42, 17, 18, 28), (23, 24, 25, 13, 12, 22), (19, 32, 28, 18), (35, 3, 1, 38), (2, 36, 40, 34), (54, 48, 47, 53), (53, 47, 46, 52), (14, 20, 31, 15), (36, 2, 3, 35), (52, 46, 45, 51), (51, 45, 44, 50), (15, 31, 32, 19), (50, 44, 11, 10), (33, 41, 37, 0), (55, 49, 48, 54), (0, 37, 39, 4), (8, 9, 49, 55), (53, 52, 51, 32, 31), (8, 55, 54, 20, 25), (53, 31, 20, 54), (51, 50, 10, 28, 32), (5, 12, 13, 9), (30, 7, 5, 9, 8), (16, 11, 18, 17), (24, 30, 8, 25), (29, 27, 28, 10), (6, 7, 30, 24, 23), (42, 26, 21), (42, 21, 43, 16, 17), (29, 10, 11, 16, 43), (43, 21, 26, 27, 29), (6, 22, 12, 5, 7), (6, 23, 22), (44, 45, 19, 18, 11), (48, 49, 9, 13, 14), (46, 47, 48, 14, 15), (45, 46, 15, 19)])
me_035_minifig_2___hand_ye.materials.append(mat_glit018_s50t0_003)
me_035_minifig_2___hand_ye.update()
arm_minifigkingleo00_rig = bpy.data.armatures.new('minifigkingleo00_rig')  # bones are not reproduced

# ---- objects
ob_008_minifig_2___hips_bk_belt = bpy.data.objects.new('008_Minifig_2_-_Hips_BK_Belt', me_008_minifig_2___hips_bk_belt)
ob_011_minifig_2___leg_lt_all_tex_gy = bpy.data.objects.new('011_Minifig_2_-_Leg_Lt_All_tex_GY', me_011_minifig_2___leg_lt_all_tex_gy)
ob_013_minifig_2___foot_left_gy = bpy.data.objects.new('013_Minifig_2_-_Foot_Left_GY', me_013_minifig_2___foot_left_gy)
ob_015_minifig_2___leg_rt_all_tex_gy = bpy.data.objects.new('015_Minifig_2_-_Leg_Rt_All_tex_GY', me_015_minifig_2___leg_rt_all_tex_gy)
ob_017_minifig_2___foot_right_gy = bpy.data.objects.new('017_Minifig_2_-_Foot_Right_GY', me_017_minifig_2___foot_right_gy)
ob_018_minifig_2___body_no_code_gy = bpy.data.objects.new('018_Minifig_2_-_Body_No_code_GY', me_018_minifig_2___body_no_code_gy)
ob_020_minifig_2___head_leo = bpy.data.objects.new('020_Minifig_2_-_Head_Leo', me_020_minifig_2___head_leo)
ob_023_l_7101500 = bpy.data.objects.new('023_L_7101500', me_023_l_7101500)
ob_027_minifig_2___arm_rt_bl = bpy.data.objects.new('027_Minifig_2_-_Arm_Rt_BL', me_027_minifig_2___arm_rt_bl)
ob_030_minifig_2___hand_ye = bpy.data.objects.new('030_Minifig_2_-_Hand_YE', me_030_minifig_2___hand_ye)
ob_032_minifig_2___arm_lt_bl = bpy.data.objects.new('032_Minifig_2_-_Arm_Lt_BL', me_032_minifig_2___arm_lt_bl)
ob_035_minifig_2___hand_ye = bpy.data.objects.new('035_Minifig_2_-_Hand_YE', me_035_minifig_2___hand_ye)
ob_minifigkingleo00 = bpy.data.objects.new('minifigkingleo00', None)
ob_minifigkingleo00_rig = bpy.data.objects.new('minifigkingleo00_rig', arm_minifigkingleo00_rig)

# ---- transforms, parenting, visibility, modifiers, constraints
ob_008_minifig_2___hips_bk_belt.parent = ob_minifigkingleo00_rig
ob_008_minifig_2___hips_bk_belt.location = (0.016, 0.008, 0.012)
ob_008_minifig_2___hips_bk_belt.rotation_euler = (3.95e-08, 3.142, 2.328e-07)
ob_008_minifig_2___hips_bk_belt.scale = (0.001, 0.001, 0.001)
ob_011_minifig_2___leg_lt_all_tex_gy.parent = ob_minifigkingleo00_rig
ob_011_minifig_2___leg_lt_all_tex_gy.location = (0.02276, -0.004855, 0.003377)
ob_011_minifig_2___leg_lt_all_tex_gy.rotation_euler = (0.1643, -2.774, -0.432)
ob_011_minifig_2___leg_lt_all_tex_gy.scale = (0.001, 0.001, 0.001)
ob_013_minifig_2___foot_left_gy.parent = ob_minifigkingleo00_rig
ob_013_minifig_2___foot_left_gy.location = (0.02081, 0.009975, -0.003478)
ob_013_minifig_2___foot_left_gy.rotation_euler = (-1.546, 0.0009385, 3.066)
ob_013_minifig_2___foot_left_gy.scale = (0.001, 0.001, 0.001)
ob_015_minifig_2___leg_rt_all_tex_gy.parent = ob_minifigkingleo00_rig
ob_015_minifig_2___leg_rt_all_tex_gy.location = (0.004353, 0.007654, 0.01489)
ob_015_minifig_2___leg_rt_all_tex_gy.rotation_euler = (0.1647, 2.773, 0.4326)
ob_015_minifig_2___leg_rt_all_tex_gy.scale = (0.001, 0.001, 0.001)
ob_017_minifig_2___foot_right_gy.parent = ob_minifigkingleo00_rig
ob_017_minifig_2___foot_right_gy.location = (0.01111, 0.01238, -0.003508)
ob_017_minifig_2___foot_right_gy.rotation_euler = (-1.546, -0.0009306, -3.067)
ob_017_minifig_2___foot_right_gy.scale = (0.001, 0.001, 0.001)
ob_018_minifig_2___body_no_code_gy.parent = ob_minifigkingleo00_rig
ob_018_minifig_2___body_no_code_gy.location = (0.016, -0.0288, -0.012)
ob_018_minifig_2___body_no_code_gy.rotation_euler = (-6.093e-08, -0.0001145, -3.141)
ob_018_minifig_2___body_no_code_gy.scale = (0.001, 0.001, 0.001)
ob_020_minifig_2___head_leo.parent = ob_minifigkingleo00_rig
ob_020_minifig_2___head_leo.location = (0.016, -0.0368, -0.012)
ob_020_minifig_2___head_leo.rotation_euler = (2.276e-08, 2.868e-07, 3.142)
ob_020_minifig_2___head_leo.scale = (0.001, 0.001, 0.001)
ob_023_l_7101500.parent = ob_minifigkingleo00_rig
ob_023_l_7101500.location = (0.016, 0.0289, 0.01255)
ob_023_l_7101500.rotation_euler = (-6.566e-08, 3.142, 3.643e-08)
ob_023_l_7101500.scale = (0.001, 0.001, 0.001)
ob_027_minifig_2___arm_rt_bl.parent = ob_minifigkingleo00_rig
ob_027_minifig_2___arm_rt_bl.location = (-0.007859, 0.02413, 0.00563)
ob_027_minifig_2___arm_rt_bl.rotation_euler = (0.2455, 2.714, 0.5432)
ob_027_minifig_2___arm_rt_bl.scale = (0.001, 0.001, 0.001)
ob_030_minifig_2___hand_ye.parent = ob_minifigkingleo00_rig
ob_030_minifig_2___hand_ye.location = (0.007957, -0.03, -0.01804)
ob_030_minifig_2___hand_ye.rotation_euler = (-0.4379, -0.04324, -3.074)
ob_030_minifig_2___hand_ye.scale = (0.001, 0.001, 0.001)
ob_032_minifig_2___arm_lt_bl.parent = ob_minifigkingleo00_rig
ob_032_minifig_2___arm_lt_bl.location = (0.03309, 0.008782, -0.007786)
ob_032_minifig_2___arm_lt_bl.rotation_euler = (0.2554, -2.708, -0.5558)
ob_032_minifig_2___arm_lt_bl.scale = (0.001, 0.001, 0.001)
ob_035_minifig_2___hand_ye.parent = ob_minifigkingleo00_rig
ob_035_minifig_2___hand_ye.location = (0.02414, -0.03172, -0.01711)
ob_035_minifig_2___hand_ye.rotation_euler = (-0.4393, 0.03973, 3.079)
ob_035_minifig_2___hand_ye.scale = (0.001, 0.001, 0.001)
ob_minifigkingleo00.location = (0.0, 0.0, 0.02)
ob_minifigkingleo00.rotation_euler = (1.571, 0.0, 3.142)
ob_minifigkingleo00.empty_display_size = 0.05
ob_minifigkingleo00_rig.parent = ob_minifigkingleo00
ob_minifigkingleo00_rig.location = (0.0, 0.0, 0.0)
ob_minifigkingleo00_rig.show_in_front = True

# ---- collection membership
col_collection.objects.link(ob_008_minifig_2___hips_bk_belt)
col_collection.objects.link(ob_011_minifig_2___leg_lt_all_tex_gy)
col_collection.objects.link(ob_013_minifig_2___foot_left_gy)
col_collection.objects.link(ob_015_minifig_2___leg_rt_all_tex_gy)
col_collection.objects.link(ob_017_minifig_2___foot_right_gy)
col_collection.objects.link(ob_018_minifig_2___body_no_code_gy)
col_collection.objects.link(ob_020_minifig_2___head_leo)
col_collection.objects.link(ob_023_l_7101500)
col_collection.objects.link(ob_027_minifig_2___arm_rt_bl)
col_collection.objects.link(ob_030_minifig_2___hand_ye)
col_collection.objects.link(ob_032_minifig_2___arm_lt_bl)
col_collection.objects.link(ob_035_minifig_2___hand_ye)
col_collection.objects.link(ob_minifigkingleo00)
col_collection.objects.link(ob_minifigkingleo00_rig)

# ---- scene / render settings (as saved in the file)
scene.frame_start = 1; scene.frame_end = 250; scene.frame_set(1)
scene.render.engine = 'BLENDER_EEVEE_NEXT'
scene.render.bake_bias = 0.0
scene.render.bake_samples = 0
scene.cycles.sampling_pattern = 'TABULATED_SOBOL'
scene.eevee.use_volume_custom_range = False
bpy.context.view_layer.update()

# ---- added for rendering (the .blend has no active camera and no usable light): camera, sun
cam_auto = bpy.data.cameras.new('AutoCamera')
cam_auto.lens = 50.0
cam_auto.sensor_width = 36.0
cam_auto.clip_end = 1000.0
ob_auto_camera = bpy.data.objects.new('AutoCamera', cam_auto)
scene.collection.objects.link(ob_auto_camera)
ob_auto_camera.location = (0.171223, -0.244404, 0.157654)
ob_auto_camera.rotation_euler = (1.09748, -7.21219e-08, 0.694738)
scene.camera = ob_auto_camera
light_auto_sun = bpy.data.lights.new('AutoSun', 'SUN')
light_auto_sun.energy = 3.0
light_auto_sun.angle = 0.0523599
ob_auto_sun = bpy.data.objects.new('AutoSun', light_auto_sun)
scene.collection.objects.link(ob_auto_sun)
ob_auto_sun.rotation_euler = (0.872665, 0.174533, 0.523599)
bpy.context.view_layer.update()
